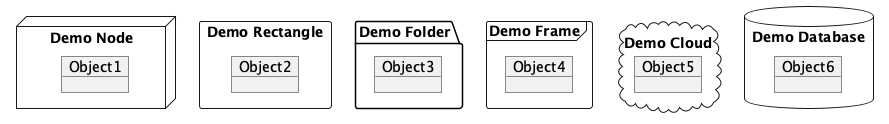

The diagram above was rendered by PlantUML. Its source (embedded in the PNG):
@startuml
skinparam monochrome true
package "Demo Node" <<Node>> {
  object Object1
}
package "Demo Rectangle" <<Rectangle>> {
  object Object2
}
package "Demo Folder" <<Folder>> {
  object Object3
}
package "Demo Frame" <<Frame>> {
  object Object4
}
package "Demo Cloud" <<Cloud>> {
  object Object5
}
package "Demo Database" <<Database>> {
  object Object6
}
@enduml